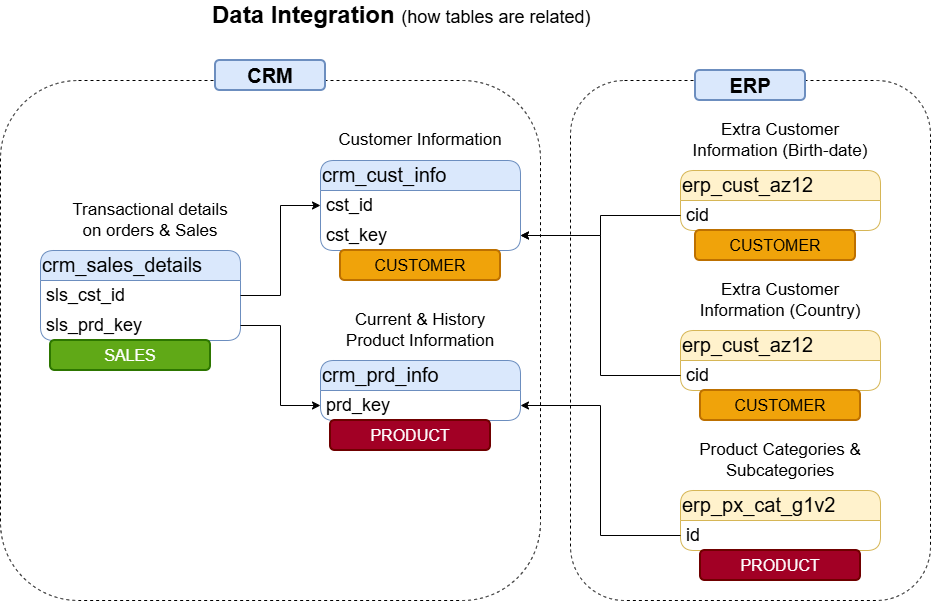

The diagram above was exported from draw.io. Its source (the exported page's mxGraphModel, read from the mxfile embedded in the PNG):
<mxGraphModel dx="2472" dy="537" grid="1" gridSize="10" guides="1" tooltips="1" connect="1" arrows="1" fold="1" page="1" pageScale="1" pageWidth="1600" pageHeight="900" math="0" shadow="0">
  <root>
    <mxCell id="0" />
    <mxCell id="1" parent="0" />
    <mxCell id="pPMk1OC9J0hwm4hZ5PJv-1" parent="1" style="text;html=1;whiteSpace=wrap;strokeColor=none;fillColor=none;align=left;verticalAlign=middle;rounded=0;" value="&lt;font style=&quot;&quot;&gt;&lt;span style=&quot;font-weight: bold; font-size: 24px;&quot;&gt;Data Integration &lt;/span&gt;&lt;font style=&quot;font-size: 18px;&quot;&gt;(&lt;font style=&quot;&quot;&gt;how tables are related&lt;/font&gt;)&lt;/font&gt;&lt;/font&gt;" vertex="1">
      <mxGeometry height="30" width="510" x="130" y="40" as="geometry" />
    </mxCell>
    <mxCell id="pPMk1OC9J0hwm4hZ5PJv-2" parent="1" style="swimlane;fontStyle=0;childLayout=stackLayout;horizontal=1;startSize=30;horizontalStack=0;resizeParent=1;resizeParentMax=0;resizeLast=0;collapsible=1;marginBottom=0;whiteSpace=wrap;html=1;fontSize=18;fillColor=#dae8fc;strokeColor=#6c8ebf;rounded=1;align=left;" value="&lt;font style=&quot;font-size: 20px;&quot;&gt;crm_cust_info&lt;/font&gt;" vertex="1">
      <mxGeometry height="90" width="200" x="240" y="200" as="geometry" />
    </mxCell>
    <mxCell id="pPMk1OC9J0hwm4hZ5PJv-3" parent="pPMk1OC9J0hwm4hZ5PJv-2" style="text;strokeColor=none;fillColor=none;align=left;verticalAlign=middle;spacingLeft=4;spacingRight=4;overflow=hidden;points=[[0,0.5],[1,0.5]];portConstraint=eastwest;rotatable=0;whiteSpace=wrap;html=1;fontSize=18;" value="cst_id" vertex="1">
      <mxGeometry height="30" width="200" y="30" as="geometry" />
    </mxCell>
    <mxCell id="pPMk1OC9J0hwm4hZ5PJv-4" parent="pPMk1OC9J0hwm4hZ5PJv-2" style="text;strokeColor=none;fillColor=none;align=left;verticalAlign=middle;spacingLeft=4;spacingRight=4;overflow=hidden;points=[[0,0.5],[1,0.5]];portConstraint=eastwest;rotatable=0;whiteSpace=wrap;html=1;fontSize=18;" value="cst_key" vertex="1">
      <mxGeometry height="30" width="200" y="60" as="geometry" />
    </mxCell>
    <mxCell id="pPMk1OC9J0hwm4hZ5PJv-5" parent="1" style="text;html=1;whiteSpace=wrap;strokeColor=none;fillColor=none;align=center;verticalAlign=middle;rounded=0;" value="&lt;font style=&quot;font-size: 17px;&quot;&gt;Customer Information&lt;/font&gt;" vertex="1">
      <mxGeometry height="20" width="200" x="240" y="170" as="geometry" />
    </mxCell>
    <mxCell id="pPMk1OC9J0hwm4hZ5PJv-6" parent="1" style="swimlane;fontStyle=0;childLayout=stackLayout;horizontal=1;startSize=30;horizontalStack=0;resizeParent=1;resizeParentMax=0;resizeLast=0;collapsible=1;marginBottom=0;whiteSpace=wrap;html=1;fontSize=18;fillColor=#dae8fc;strokeColor=#6c8ebf;rounded=1;align=left;" value="&lt;font style=&quot;font-size: 20px;&quot;&gt;crm_prd_info&lt;/font&gt;" vertex="1">
      <mxGeometry height="60" width="200" x="240" y="400" as="geometry" />
    </mxCell>
    <mxCell id="pPMk1OC9J0hwm4hZ5PJv-7" parent="pPMk1OC9J0hwm4hZ5PJv-6" style="text;strokeColor=none;fillColor=none;align=left;verticalAlign=middle;spacingLeft=4;spacingRight=4;overflow=hidden;points=[[0,0.5],[1,0.5]];portConstraint=eastwest;rotatable=0;whiteSpace=wrap;html=1;fontSize=18;" value="prd_key" vertex="1">
      <mxGeometry height="30" width="200" y="30" as="geometry" />
    </mxCell>
    <mxCell id="pPMk1OC9J0hwm4hZ5PJv-8" parent="1" style="text;html=1;whiteSpace=wrap;strokeColor=none;fillColor=none;align=center;verticalAlign=middle;rounded=0;" value="&lt;font style=&quot;font-size: 17px;&quot;&gt;Current &amp;amp; History Product Information&lt;/font&gt;" vertex="1">
      <mxGeometry height="40" width="190" x="245" y="350" as="geometry" />
    </mxCell>
    <mxCell id="pPMk1OC9J0hwm4hZ5PJv-9" parent="1" style="swimlane;fontStyle=0;childLayout=stackLayout;horizontal=1;startSize=30;horizontalStack=0;resizeParent=1;resizeParentMax=0;resizeLast=0;collapsible=1;marginBottom=0;whiteSpace=wrap;html=1;fontSize=18;fillColor=#dae8fc;strokeColor=#6c8ebf;rounded=1;align=left;" value="&lt;font style=&quot;font-size: 20px;&quot;&gt;crm_sales_details&lt;/font&gt;" vertex="1">
      <mxGeometry height="90" width="200" x="-40" y="290" as="geometry" />
    </mxCell>
    <mxCell id="pPMk1OC9J0hwm4hZ5PJv-10" parent="pPMk1OC9J0hwm4hZ5PJv-9" style="text;strokeColor=none;fillColor=none;align=left;verticalAlign=middle;spacingLeft=4;spacingRight=4;overflow=hidden;points=[[0,0.5],[1,0.5]];portConstraint=eastwest;rotatable=0;whiteSpace=wrap;html=1;fontSize=18;" value="sls_cst_id" vertex="1">
      <mxGeometry height="30" width="200" y="30" as="geometry" />
    </mxCell>
    <mxCell id="pPMk1OC9J0hwm4hZ5PJv-11" parent="pPMk1OC9J0hwm4hZ5PJv-9" style="text;strokeColor=none;fillColor=none;align=left;verticalAlign=middle;spacingLeft=4;spacingRight=4;overflow=hidden;points=[[0,0.5],[1,0.5]];portConstraint=eastwest;rotatable=0;whiteSpace=wrap;html=1;fontSize=18;" value="sls_prd_key" vertex="1">
      <mxGeometry height="30" width="200" y="60" as="geometry" />
    </mxCell>
    <mxCell id="pPMk1OC9J0hwm4hZ5PJv-12" parent="1" style="text;html=1;whiteSpace=wrap;strokeColor=none;fillColor=none;align=center;verticalAlign=middle;rounded=0;" value="&lt;font style=&quot;font-size: 17px;&quot;&gt;Transactional details on orders &amp;amp; Sales&lt;/font&gt;" vertex="1">
      <mxGeometry height="40" width="160" x="-10" y="240" as="geometry" />
    </mxCell>
    <mxCell id="pPMk1OC9J0hwm4hZ5PJv-13" edge="1" parent="1" source="pPMk1OC9J0hwm4hZ5PJv-10" style="edgeStyle=orthogonalEdgeStyle;rounded=0;orthogonalLoop=1;jettySize=auto;html=1;entryX=0;entryY=0.5;entryDx=0;entryDy=0;" target="pPMk1OC9J0hwm4hZ5PJv-3">
      <mxGeometry relative="1" as="geometry" />
    </mxCell>
    <mxCell id="pPMk1OC9J0hwm4hZ5PJv-14" edge="1" parent="1" source="pPMk1OC9J0hwm4hZ5PJv-11" style="edgeStyle=orthogonalEdgeStyle;rounded=0;orthogonalLoop=1;jettySize=auto;html=1;entryX=0;entryY=0.5;entryDx=0;entryDy=0;" target="pPMk1OC9J0hwm4hZ5PJv-7">
      <mxGeometry relative="1" as="geometry" />
    </mxCell>
    <mxCell id="pPMk1OC9J0hwm4hZ5PJv-15" parent="1" style="swimlane;fontStyle=0;childLayout=stackLayout;horizontal=1;startSize=30;horizontalStack=0;resizeParent=1;resizeParentMax=0;resizeLast=0;collapsible=1;marginBottom=0;whiteSpace=wrap;html=1;fontSize=18;fillColor=#fff2cc;strokeColor=#d6b656;rounded=1;align=left;" value="&lt;font style=&quot;font-size: 20px;&quot;&gt;erp_cust_az12&lt;/font&gt;" vertex="1">
      <mxGeometry height="60" width="200" x="600" y="210" as="geometry" />
    </mxCell>
    <mxCell id="pPMk1OC9J0hwm4hZ5PJv-16" parent="pPMk1OC9J0hwm4hZ5PJv-15" style="text;strokeColor=none;fillColor=none;align=left;verticalAlign=middle;spacingLeft=4;spacingRight=4;overflow=hidden;points=[[0,0.5],[1,0.5]];portConstraint=eastwest;rotatable=0;whiteSpace=wrap;html=1;fontSize=18;" value="cid" vertex="1">
      <mxGeometry height="30" width="200" y="30" as="geometry" />
    </mxCell>
    <mxCell id="pPMk1OC9J0hwm4hZ5PJv-17" parent="1" style="text;html=1;whiteSpace=wrap;strokeColor=none;fillColor=none;align=center;verticalAlign=middle;rounded=0;" value="&lt;font style=&quot;font-size: 17px;&quot;&gt;Extra Customer Information (Birth-date)&lt;/font&gt;" vertex="1">
      <mxGeometry height="40" width="200" x="600" y="160" as="geometry" />
    </mxCell>
    <mxCell id="pPMk1OC9J0hwm4hZ5PJv-18" parent="1" style="swimlane;fontStyle=0;childLayout=stackLayout;horizontal=1;startSize=30;horizontalStack=0;resizeParent=1;resizeParentMax=0;resizeLast=0;collapsible=1;marginBottom=0;whiteSpace=wrap;html=1;fontSize=18;fillColor=#fff2cc;strokeColor=#d6b656;rounded=1;align=left;" value="&lt;font style=&quot;font-size: 20px;&quot;&gt;erp_cust_az12&lt;/font&gt;" vertex="1">
      <mxGeometry height="60" width="200" x="600" y="370" as="geometry" />
    </mxCell>
    <mxCell id="pPMk1OC9J0hwm4hZ5PJv-19" parent="pPMk1OC9J0hwm4hZ5PJv-18" style="text;strokeColor=none;fillColor=none;align=left;verticalAlign=middle;spacingLeft=4;spacingRight=4;overflow=hidden;points=[[0,0.5],[1,0.5]];portConstraint=eastwest;rotatable=0;whiteSpace=wrap;html=1;fontSize=18;" value="cid" vertex="1">
      <mxGeometry height="30" width="200" y="30" as="geometry" />
    </mxCell>
    <mxCell id="pPMk1OC9J0hwm4hZ5PJv-20" parent="1" style="text;html=1;whiteSpace=wrap;strokeColor=none;fillColor=none;align=center;verticalAlign=middle;rounded=0;" value="&lt;font style=&quot;font-size: 17px;&quot;&gt;Extra Customer Information (Country)&lt;/font&gt;" vertex="1">
      <mxGeometry height="40" width="200" x="600" y="320" as="geometry" />
    </mxCell>
    <mxCell id="pPMk1OC9J0hwm4hZ5PJv-21" edge="1" parent="1" source="pPMk1OC9J0hwm4hZ5PJv-16" style="edgeStyle=orthogonalEdgeStyle;rounded=0;orthogonalLoop=1;jettySize=auto;html=1;entryX=1;entryY=0.5;entryDx=0;entryDy=0;" target="pPMk1OC9J0hwm4hZ5PJv-4">
      <mxGeometry relative="1" as="geometry" />
    </mxCell>
    <mxCell id="pPMk1OC9J0hwm4hZ5PJv-22" edge="1" parent="1" source="pPMk1OC9J0hwm4hZ5PJv-19" style="edgeStyle=orthogonalEdgeStyle;rounded=0;orthogonalLoop=1;jettySize=auto;html=1;entryX=1;entryY=0.5;entryDx=0;entryDy=0;" target="pPMk1OC9J0hwm4hZ5PJv-4">
      <mxGeometry relative="1" as="geometry" />
    </mxCell>
    <mxCell id="pPMk1OC9J0hwm4hZ5PJv-23" parent="1" style="swimlane;fontStyle=0;childLayout=stackLayout;horizontal=1;startSize=30;horizontalStack=0;resizeParent=1;resizeParentMax=0;resizeLast=0;collapsible=1;marginBottom=0;whiteSpace=wrap;html=1;fontSize=18;fillColor=#fff2cc;strokeColor=#d6b656;rounded=1;align=left;" value="&lt;font style=&quot;font-size: 20px;&quot;&gt;erp_px_cat_g1v2&lt;/font&gt;" vertex="1">
      <mxGeometry height="60" width="200" x="600" y="530" as="geometry" />
    </mxCell>
    <mxCell id="pPMk1OC9J0hwm4hZ5PJv-24" parent="pPMk1OC9J0hwm4hZ5PJv-23" style="text;strokeColor=none;fillColor=none;align=left;verticalAlign=middle;spacingLeft=4;spacingRight=4;overflow=hidden;points=[[0,0.5],[1,0.5]];portConstraint=eastwest;rotatable=0;whiteSpace=wrap;html=1;fontSize=18;" value="id" vertex="1">
      <mxGeometry height="30" width="200" y="30" as="geometry" />
    </mxCell>
    <mxCell id="pPMk1OC9J0hwm4hZ5PJv-25" parent="1" style="text;html=1;whiteSpace=wrap;strokeColor=none;fillColor=none;align=center;verticalAlign=middle;rounded=0;" value="&lt;span style=&quot;font-size: 17px;&quot;&gt;Product Categories &amp;amp; Subcategories&lt;/span&gt;" vertex="1">
      <mxGeometry height="40" width="200" x="600" y="480" as="geometry" />
    </mxCell>
    <mxCell id="pPMk1OC9J0hwm4hZ5PJv-26" edge="1" parent="1" source="pPMk1OC9J0hwm4hZ5PJv-24" style="edgeStyle=orthogonalEdgeStyle;rounded=0;orthogonalLoop=1;jettySize=auto;html=1;entryX=1;entryY=0.5;entryDx=0;entryDy=0;" target="pPMk1OC9J0hwm4hZ5PJv-7">
      <mxGeometry relative="1" as="geometry" />
    </mxCell>
    <mxCell id="pPMk1OC9J0hwm4hZ5PJv-27" parent="1" style="rounded=1;whiteSpace=wrap;html=1;fillColor=none;dashed=1;" value="" vertex="1">
      <mxGeometry height="520" width="540" x="-80" y="120" as="geometry" />
    </mxCell>
    <mxCell id="pPMk1OC9J0hwm4hZ5PJv-28" parent="1" style="rounded=1;whiteSpace=wrap;html=1;fillColor=#dae8fc;strokeColor=#6c8ebf;strokeWidth=2;" value="&lt;font style=&quot;font-size: 20px;&quot;&gt;&lt;b&gt;CRM&lt;/b&gt;&lt;/font&gt;" vertex="1">
      <mxGeometry height="30" width="110" x="135" y="100" as="geometry" />
    </mxCell>
    <mxCell id="pPMk1OC9J0hwm4hZ5PJv-29" parent="1" style="rounded=1;whiteSpace=wrap;html=1;fillColor=none;dashed=1;" value="" vertex="1">
      <mxGeometry height="520" width="360" x="490" y="120" as="geometry" />
    </mxCell>
    <mxCell id="pPMk1OC9J0hwm4hZ5PJv-30" parent="1" style="rounded=1;whiteSpace=wrap;html=1;fillColor=#dae8fc;strokeColor=#6c8ebf;strokeWidth=2;" value="&lt;font style=&quot;font-size: 20px;&quot;&gt;&lt;b&gt;ERP&lt;/b&gt;&lt;/font&gt;" vertex="1">
      <mxGeometry height="30" width="110" x="615" y="110" as="geometry" />
    </mxCell>
    <mxCell id="Q3OoTmsXKGWN5_myv_l4-1" parent="1" style="rounded=1;whiteSpace=wrap;html=1;fillColor=#60a917;strokeColor=#2D7600;strokeWidth=2;fontColor=#ffffff;" value="&lt;font style=&quot;font-size: 16px;&quot;&gt;SALES&lt;/font&gt;" vertex="1">
      <mxGeometry height="30" width="160" x="-30" y="380" as="geometry" />
    </mxCell>
    <mxCell id="Q3OoTmsXKGWN5_myv_l4-2" parent="1" style="rounded=1;whiteSpace=wrap;html=1;fillColor=#f0a30a;strokeColor=#BD7000;strokeWidth=2;fontColor=#000000;" value="&lt;font style=&quot;font-size: 16px;&quot;&gt;CUSTOMER&lt;/font&gt;" vertex="1">
      <mxGeometry height="30" width="160" x="260" y="290" as="geometry" />
    </mxCell>
    <mxCell id="Q3OoTmsXKGWN5_myv_l4-4" parent="1" style="rounded=1;whiteSpace=wrap;html=1;fillColor=#f0a30a;strokeColor=#BD7000;strokeWidth=2;fontColor=#000000;" value="&lt;font style=&quot;font-size: 16px;&quot;&gt;CUSTOMER&lt;/font&gt;" vertex="1">
      <mxGeometry height="30" width="160" x="615" y="270" as="geometry" />
    </mxCell>
    <mxCell id="Q3OoTmsXKGWN5_myv_l4-5" parent="1" style="rounded=1;whiteSpace=wrap;html=1;fillColor=#f0a30a;strokeColor=#BD7000;strokeWidth=2;fontColor=#000000;" value="&lt;font style=&quot;font-size: 16px;&quot;&gt;CUSTOMER&lt;/font&gt;" vertex="1">
      <mxGeometry height="30" width="160" x="620" y="430" as="geometry" />
    </mxCell>
    <mxCell id="Q3OoTmsXKGWN5_myv_l4-6" parent="1" style="rounded=1;whiteSpace=wrap;html=1;fillColor=#a20025;strokeColor=#6F0000;strokeWidth=2;fontColor=#ffffff;" value="&lt;font style=&quot;font-size: 16px;&quot;&gt;PRODUCT&lt;/font&gt;" vertex="1">
      <mxGeometry height="30" width="160" x="250" y="460" as="geometry" />
    </mxCell>
    <mxCell id="Q3OoTmsXKGWN5_myv_l4-8" parent="1" style="rounded=1;whiteSpace=wrap;html=1;fillColor=#a20025;strokeColor=#6F0000;strokeWidth=2;fontColor=#ffffff;" value="&lt;font style=&quot;font-size: 16px;&quot;&gt;PRODUCT&lt;/font&gt;" vertex="1">
      <mxGeometry height="30" width="160" x="620" y="590" as="geometry" />
    </mxCell>
  </root>
</mxGraphModel>